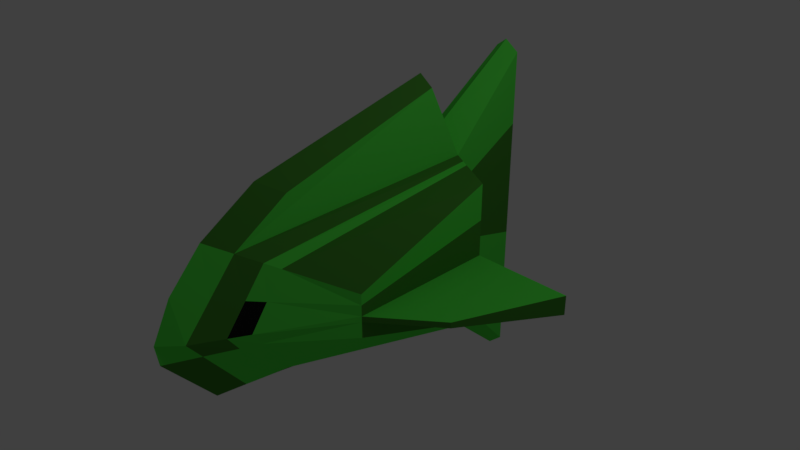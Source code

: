 # Source: green_fish_model.blend  (saved by Blender 2.79.0; exported with 4.5.12 LTS)
import bpy
from mathutils import Matrix  # noqa: F401  (used for matrix-valued properties, if any)

bpy.ops.wm.read_factory_settings(use_empty=True)
scene = bpy.context.scene
scene.name = 'Scene'

# ---- collections
col_collection_1 = bpy.data.collections.new('Collection 1'); scene.collection.children.link(col_collection_1)

# ---- materials (node trees are filled in below, after node groups)
mat_material = bpy.data.materials.new('Material')
mat_material.alpha_threshold = 0.0
mat_material.use_transparent_shadow = False
mat_material.diffuse_color = (0.09029, 0.8, 0.06935, 1.0)
mat_material.roughness = 0.5
mat_material.line_color = (0.0, 0.0, 0.0, 1.0)
mat_material_001 = bpy.data.materials.new('Material.001')
mat_material_001.alpha_threshold = 0.0
mat_material_001.use_transparent_shadow = False
mat_material_001.diffuse_color = (0.06109, 0.2598, 0.03143, 1.0)
mat_material_001.roughness = 0.5
mat_material_002 = bpy.data.materials.new('Material.002')
mat_material_002.alpha_threshold = 0.0
mat_material_002.use_transparent_shadow = False
mat_material_002.diffuse_color = (0.009018, 0.009018, 0.009018, 1.0)
mat_material_002.roughness = 0.5

# ---- material node trees

# ---- world
world_world = bpy.data.worlds.new('World'); scene.world = world_world
world_world.color = (0.05088, 0.05088, 0.05088)
world_world.use_sun_shadow = False
world_world.sun_shadow_jitter_overblur = 0.0
world_world.cycles.sampling_method = 'MANUAL'

# ---- cameras
cam_camera = bpy.data.cameras.new('Camera')
cam_camera.clip_end = 100.0
cam_camera.lens = 35.0
cam_camera.sensor_width = 32.0
cam_camera.sensor_height = 18.0
cam_camera.ortho_scale = 7.314
cam_camera.dof.focus_distance = 0.0
cam_camera.dof.aperture_fstop = 128.0

# ---- lights
light_lamp = bpy.data.lights.new('Lamp', 'POINT')
light_lamp.transmission_factor = 0.0
light_lamp.cutoff_distance = 30.0
light_lamp.energy = 100.0
light_lamp.shadow_buffer_clip_start = 1.001
light_lamp.shadow_soft_size = 0.1
light_lamp.shadow_maximum_resolution = 0.006
light_lamp.use_absolute_resolution = True

# ---- meshes
me_cube = bpy.data.meshes.new('Cube')
me_cube.from_pydata([(1.0, 1.0, -1.0), (1.0, -1.0, -0.3451), (-1.0, -1.0, -0.3451), (-1.0, 1.0, -1.0), (1.0, 1.0, 1.0), (1.0, -1.0, 0.2402), (-1.0, -1.0, 0.2402), (-1.0, 1.0, 1.0), (1.788e-07, 1.0, -1.176), (0.0, -2.391, -1.0), (2.384e-07, 1.0, 1.263), (-5.364e-07, -2.391, 1.015), (1.0, 1.0, 0.0), (1.0, -1.0, -0.05246), (-1.0, -1.0, -0.05246), (-1.0, 1.0, 0.0), (-1.967e-07, -3.037, -0.2611), (-2.682e-07, -3.077, 0.007642), (0.3408, 1.252, -0.9988), (0.2031, -2.108, -0.867), (0.3408, 1.252, 1.118), (0.2031, -2.108, 0.8579), (0.2031, -2.81, -0.004565), (0.3408, 1.252, 0.1955), (-0.322, 1.252, -1.045), (-0.1502, -2.182, -0.9016), (-0.322, 1.258, 1.156), (-0.1502, -2.182, 0.8988), (-0.322, 1.258, 0.2084), (-0.1502, -2.93, -0.001388), (0.2033, 0.8933, 2.065), (0.0002074, 0.8933, 2.21), (0.2033, -1.371, 1.352), (0.0002066, -1.653, 1.509), (-0.15, 0.8933, 2.103), (-0.15, -1.562, 1.324), (0.2031, 2.504, -2.327), (5.662e-07, 2.504, -2.504), (0.2031, 2.504, 2.208), (6.258e-07, 2.504, 2.353), (5.96e-07, 2.504, 0.2453), (0.2031, 2.504, 0.1955), (-0.1502, 2.504, -2.373), (-0.1502, 2.504, 2.246), (-0.1502, 2.504, 0.2084), (1.0, 1.0, -0.2667), (1.0, -1.0, -0.1305), (-1.0, -1.0, -0.1305), (-1.0, 1.0, -0.2667), (0.2031, -2.623, -0.2345), (0.3408, 1.252, -0.123), (-0.1502, -2.731, -0.2414), (-0.322, 1.256, -0.1258), (5.881e-07, 2.504, -0.4879), (0.2031, 2.504, -0.4771), (-0.1502, 2.504, -0.4799), (2.375, 1.0, -0.2667), (2.375, 1.0, -4.651e-16), (1.79, -0.3496, -0.1305), (1.79, -0.3496, -0.05246), (-1.995, -0.3692, -0.1305), (-1.995, -0.3692, -0.05246), (-2.457, 1.0, -0.2667), (-2.457, 1.0, -2.533e-07), (1.0, 1.0, 0.5), (1.0, -1.0, 0.09385), (-1.0, -1.0, 0.09385), (-1.0, 1.0, 0.5), (-4.023e-07, -2.831, 0.5115), (0.3408, 1.252, 0.6567), (0.2031, -2.459, 0.4267), (-0.322, 1.258, 0.6821), (-0.1502, -2.556, 0.4487), (6.109e-07, 2.504, 1.299), (0.2031, 2.504, 1.202), (-0.1502, 2.504, 1.227), (-0.5735, 1.159, -1.028), (-0.4654, -1.743, -0.6952), (-0.5735, 1.162, 1.098), (-0.4654, -1.743, 0.6545), (-0.5735, 1.162, 0.1311), (-0.4654, -2.214, -0.02033), (-0.4654, -2.089, -0.2003), (-0.5735, 1.161, -0.1781), (-0.5735, 1.162, 0.6146), (-0.4654, -1.979, 0.3171), (-0.4914, 1.189, -1.034), (-0.3626, -1.886, -0.7625), (-0.4914, 1.193, 1.117), (-0.3626, -1.886, 0.7342), (-0.4914, 1.193, 0.1563), (-0.3626, -2.448, -0.01415), (-0.3626, -2.298, -0.2137), (-0.4914, 1.192, -0.161), (-0.4914, 1.193, 0.6366), (-0.3626, -2.167, 0.36), (0.4884, 1.195, -0.9991), (0.3815, -1.86, -0.7501), (0.4884, 1.195, 1.092), (0.3815, -1.86, 0.7196), (0.3815, -2.405, -0.01529), (0.4884, 1.195, 0.1517), (0.4884, 1.195, -0.1552), (0.3815, -2.26, -0.2112), (0.3815, -2.132, 0.3521), (0.4884, 1.195, 0.6216), (0.5805, 1.16, -0.9993), (0.4928, -1.705, -0.6773), (0.5805, 1.16, 1.075), (0.4928, -1.705, 0.6333), (0.4928, -2.152, -0.02198), (0.5805, 1.16, 0.1244), (0.5805, 1.16, -0.1752), (0.4928, -2.033, -0.1967), (0.4928, -1.929, 0.3057), (0.5805, 1.16, 0.5997)], [], [(76, 77, 2, 3), (78, 7, 6, 79), (64, 4, 5, 65), (85, 79, 6, 66), (66, 6, 7, 67), (83, 76, 3, 48), (71, 26, 43, 75), (70, 21, 11, 68), (11, 21, 32, 33), (18, 19, 9, 8), (49, 22, 17, 16), (8, 24, 42, 37), (84, 80, 15, 67), (48, 47, 60, 62), (82, 81, 14, 47), (46, 45, 56, 58), (105, 101, 23, 69), (103, 100, 22, 49), (96, 97, 19, 18), (98, 20, 21, 99), (104, 99, 21, 70), (102, 96, 18, 50), (16, 17, 29, 51), (26, 10, 39, 43), (52, 28, 44, 55), (68, 11, 27, 72), (21, 20, 30, 32), (8, 9, 25, 24), (30, 31, 33, 32), (31, 34, 35, 33), (10, 26, 34, 31), (27, 11, 33, 35), (20, 10, 31, 30), (26, 27, 35, 34), (54, 36, 37, 53), (74, 41, 40, 73), (73, 40, 44, 75), (53, 37, 42, 55), (69, 23, 41, 74), (10, 20, 38, 39), (18, 8, 37, 36), (50, 18, 36, 54), (23, 50, 54, 41), (40, 53, 55, 44), (41, 54, 53, 40), (24, 52, 55, 42), (9, 16, 51, 25), (101, 102, 50, 23), (97, 103, 49, 19), (0, 45, 46, 1), (77, 82, 47, 2), (2, 47, 48, 3), (19, 49, 16, 9), (80, 83, 48, 15), (56, 57, 59, 58), (45, 12, 57, 56), (12, 13, 59, 57), (13, 46, 58, 59), (60, 61, 63, 62), (47, 14, 61, 60), (14, 15, 63, 61), (15, 48, 62, 63), (20, 69, 74, 38), (39, 73, 75, 43), (38, 74, 73, 39), (17, 68, 72, 29), (100, 104, 70, 22), (98, 105, 69, 20), (78, 84, 67, 7), (22, 70, 68, 17), (28, 71, 75, 44), (14, 66, 67, 15), (81, 85, 66, 14), (12, 64, 65, 13), (91, 95, 85, 81), (88, 94, 84, 78), (90, 93, 83, 80), (87, 92, 82, 77), (92, 91, 81, 82), (94, 90, 80, 84), (93, 86, 76, 83), (95, 89, 79, 85), (88, 78, 79, 89), (86, 87, 77, 76), (24, 25, 87, 86), (26, 88, 89, 27), (72, 27, 89, 95), (52, 24, 86, 93), (71, 28, 90, 94), (51, 29, 91, 92), (25, 51, 92, 87), (28, 52, 93, 90), (26, 71, 94, 88), (29, 72, 95, 91), (108, 115, 105, 98), (110, 114, 104, 100), (107, 113, 103, 97), (111, 112, 102, 101), (112, 106, 96, 102), (114, 109, 99, 104), (108, 98, 99, 109), (106, 107, 97, 96), (113, 110, 100, 103), (115, 111, 101, 105), (64, 12, 111, 115), (46, 13, 110, 113), (0, 1, 107, 106), (4, 108, 109, 5), (65, 5, 109, 114), (45, 0, 106, 112), (12, 45, 112, 111), (1, 46, 113, 107), (13, 65, 114, 110), (4, 64, 115, 108)])
me_cube.polygons.foreach_set('material_index', [0, 1, 0, 0, 0, 0, 0, 0, 1, 1, 0, 0, 0, 0, 0, 0, 0, 1, 0, 1, 1, 0, 0, 0, 1, 0, 0, 1, 1, 1, 0, 1, 0, 0, 0, 1, 1, 0, 1, 0, 0, 0, 1, 1, 1, 0, 1, 0, 0, 1, 0, 1, 1, 0, 1, 0, 0, 1, 1, 1, 0, 0, 0, 0, 0, 0, 1, 0, 0, 0, 1, 1, 0, 1, 2, 0, 0, 0, 0, 0, 0, 0, 0, 1, 0, 1, 1, 0, 0, 1, 0, 0, 0, 1, 0, 2, 0, 0, 0, 0, 0, 1, 0, 0, 0, 0, 0, 1, 0, 0, 0, 0, 0, 0])
me_cube.materials.append(mat_material)
me_cube.materials.append(mat_material_001)
me_cube.materials.append(mat_material_002)
me_cube.use_remesh_preserve_volume = False
me_cube.use_remesh_preserve_attributes = False
me_cube.use_mirror_vertex_groups = False
me_cube.update()

# ---- objects
ob_cube = bpy.data.objects.new('Cube', me_cube)
ob_lamp = bpy.data.objects.new('Lamp', light_lamp)
ob_camera = bpy.data.objects.new('Camera', cam_camera)

# ---- transforms, parenting, visibility, modifiers, constraints
ob_cube.location = (0.0, 0.0, 0.0)
ob_cube.lock_rotations_4d = False
ob_cube.empty_display_type = 'ARROWS'
ob_cube.lineart.crease_threshold = 0.0
ob_lamp.location = (4.076, 1.005, 5.904)
ob_lamp.rotation_euler = (0.6503, 0.05522, 1.866)
ob_lamp.lock_rotations_4d = False
ob_lamp.empty_display_type = 'ARROWS'
ob_lamp.color = (0.0, 0.0, 0.0, 0.0)
ob_lamp.lineart.crease_threshold = 0.0
ob_camera.location = (7.481, -6.508, 5.344)
ob_camera.rotation_euler = (1.109, 0.0, 0.8149)
ob_camera.lock_rotations_4d = False
ob_camera.empty_display_type = 'ARROWS'
ob_camera.color = (0.0, 0.0, 0.0, 0.0)
ob_camera.display_type = 'WIRE'
ob_camera.lineart.crease_threshold = 0.0

# ---- collection membership
col_collection_1.objects.link(ob_cube)
col_collection_1.objects.link(ob_lamp)
col_collection_1.objects.link(ob_camera)

# ---- scene / render settings (as saved in the file)
scene.camera = ob_camera
scene.frame_start = 1; scene.frame_end = 250; scene.frame_set(1)
scene.render.engine = 'BLENDER_EEVEE_NEXT'
scene.render.resolution_percentage = 50
scene.render.dither_intensity = 0.0
scene.cycles.use_denoising = False
scene.cycles.samples = 128
scene.cycles.sampling_pattern = 'TABULATED_SOBOL'
scene.cycles.use_adaptive_sampling = False
scene.cycles.use_light_tree = False
scene.cycles.blur_glossy = 0.0
scene.cycles.sample_clamp_indirect = 0.0
scene.view_settings.view_transform = 'Standard'
bpy.context.view_layer.update()
